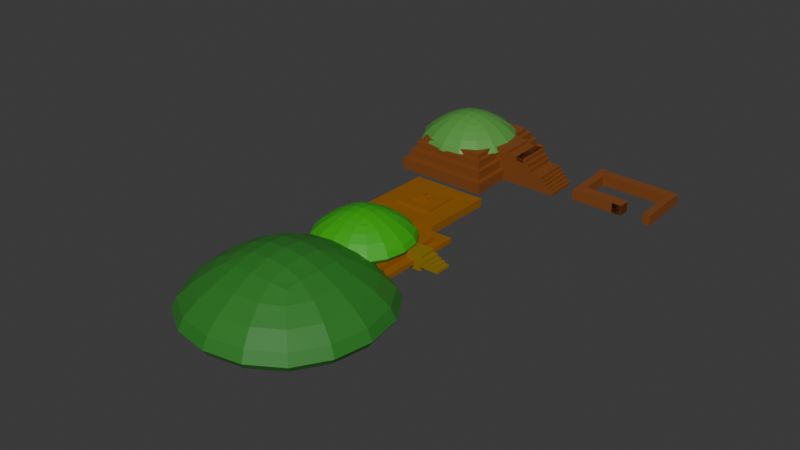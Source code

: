 # Source: ruina.blend  (saved by Blender 4.1.24; exported with 4.5.12 LTS)
import bpy
from mathutils import Matrix  # noqa: F401  (used for matrix-valued properties, if any)

bpy.ops.wm.read_factory_settings(use_empty=True)
scene = bpy.context.scene
scene.name = 'Scene'

# ---- collections
col_collection = bpy.data.collections.new('Collection'); scene.collection.children.link(col_collection)

# ---- materials (node trees are filled in below, after node groups)
mat_monta_ita = bpy.data.materials.new('montañita')
mat_monta_ita.use_transparent_shadow = False
mat_3 = bpy.data.materials.new('3')
mat_3.use_transparent_shadow = False
mat_1 = bpy.data.materials.new('1')
mat_1.use_transparent_shadow = False
mat_2 = bpy.data.materials.new('2')
mat_2.use_transparent_shadow = False
mat_4 = bpy.data.materials.new('4')
mat_4.use_transparent_shadow = False
mat_material = bpy.data.materials.new('Material')
mat_material.use_transparent_shadow = False

# ---- material node trees
mat_monta_ita.use_nodes = True; mat_monta_ita.node_tree.nodes.clear()
_N = mat_monta_ita.node_tree.nodes; _L = mat_monta_ita.node_tree.links
n0 = _N.new('ShaderNodeBsdfPrincipled'); n0.name = 'BSDF Principista'; n0.location = (10, 300)
n0.inputs[0].default_value = (0.09367, 0.3212, 0.055, 1.0)
n1 = _N.new('ShaderNodeOutputMaterial'); n1.name = 'Material'; n1.location = (300, 300)
_L.new(n0.outputs[0], n1.inputs[0])
n1.is_active_output = True
mat_3.use_nodes = True; mat_3.node_tree.nodes.clear()
_N = mat_3.node_tree.nodes; _L = mat_3.node_tree.links
n0 = _N.new('ShaderNodeBsdfPrincipled'); n0.name = 'BSDF Principista'; n0.location = (10, 300)
n0.inputs[0].default_value = (0.0377, 0.3994, 0.01017, 1.0)
n1 = _N.new('ShaderNodeOutputMaterial'); n1.name = 'Material'; n1.location = (300, 300)
_L.new(n0.outputs[0], n1.inputs[0])
n1.is_active_output = True
mat_1.use_nodes = True; mat_1.node_tree.nodes.clear()
_N = mat_1.node_tree.nodes; _L = mat_1.node_tree.links
n0 = _N.new('ShaderNodeBsdfPrincipled'); n0.name = 'BSDF Principista'; n0.location = (10, 300)
n0.inputs[0].default_value = (0.2193, 0.0663, 0.01252, 1.0)
n1 = _N.new('ShaderNodeOutputMaterial'); n1.name = 'Material'; n1.location = (300, 300)
_L.new(n0.outputs[0], n1.inputs[0])
n1.is_active_output = True
mat_2.use_nodes = True; mat_2.node_tree.nodes.clear()
_N = mat_2.node_tree.nodes; _L = mat_2.node_tree.links
n0 = _N.new('ShaderNodeBsdfPrincipled'); n0.name = 'BSDF Principista'; n0.location = (10, 300)
n0.inputs[0].default_value = (0.308, 0.1132, 0.004516, 1.0)
n1 = _N.new('ShaderNodeOutputMaterial'); n1.name = 'Material'; n1.location = (300, 300)
_L.new(n0.outputs[0], n1.inputs[0])
n1.is_active_output = True
mat_4.use_nodes = True; mat_4.node_tree.nodes.clear()
_N = mat_4.node_tree.nodes; _L = mat_4.node_tree.links
n0 = _N.new('ShaderNodeBsdfPrincipled'); n0.name = 'BSDF Principista'; n0.location = (10, 300)
n0.inputs[0].default_value = (0.02842, 0.2037, 0.02343, 1.0)
n1 = _N.new('ShaderNodeOutputMaterial'); n1.name = 'Material'; n1.location = (300, 300)
_L.new(n0.outputs[0], n1.inputs[0])
n1.is_active_output = True
mat_material.use_nodes = True; mat_material.node_tree.nodes.clear()
_N = mat_material.node_tree.nodes; _L = mat_material.node_tree.links
n0 = _N.new('ShaderNodeBsdfPrincipled'); n0.name = 'BSDF Principista'; n0.location = (10, 300)
n0.inputs[0].default_value = (0.2645, 0.1744, 0.005241, 1.0)
n1 = _N.new('ShaderNodeOutputMaterial'); n1.name = 'Material'; n1.location = (300, 300)
_L.new(n0.outputs[0], n1.inputs[0])
n1.is_active_output = True

# ---- world
world_world = bpy.data.worlds.new('World'); scene.world = world_world
world_world.use_nodes = True; world_world.node_tree.nodes.clear()
_N = world_world.node_tree.nodes; _L = world_world.node_tree.links
n0 = _N.new('ShaderNodeOutputWorld'); n0.name = 'World Output'; n0.location = (300, 300)
n1 = _N.new('ShaderNodeBackground'); n1.name = 'Background'; n1.location = (10, 300)
n1.inputs[0].default_value = (0.05088, 0.05088, 0.05088, 1.0)
_L.new(n1.outputs[0], n0.inputs[0])
n0.is_active_output = True
world_world.color = (0.05088, 0.05088, 0.05088)
world_world.use_sun_shadow = False
world_world.sun_shadow_jitter_overblur = 0.0

# ---- meshes
me_cubo = bpy.data.meshes.new('Cubo')
me_cubo.from_pydata([(-0.6875, -0.6875, -1.0), (-1.0, -1.0, 1.0), (-0.6875, 0.6875, -1.0), (-1.0, 1.0, 1.0), (0.6875, -0.6875, -1.0), (1.0, -1.0, 1.0), (0.6875, 0.6875, -1.0), (1.0, 1.0, 1.0), (-1.0, -1.0, -1.0), (-1.0, 1.0, -1.0), (1.0, 1.0, -1.0), (1.0, -1.0, -1.0), (-3.854, -3.854, -1.0), (-3.854, 3.854, -1.0), (3.854, 3.854, -1.0), (3.854, -3.854, -1.0)], [], [(12, 1, 3, 13), (13, 3, 7, 14), (14, 7, 5, 15), (15, 5, 1, 12), (2, 6, 4, 0), (7, 3, 1, 5), (4, 11, 8, 0), (6, 10, 11, 4), (2, 9, 10, 6), (0, 8, 9, 2), (11, 15, 12, 8), (10, 14, 15, 11), (9, 13, 14, 10), (8, 12, 13, 9)])
_uv = me_cubo.uv_layers.new(name='MapaUV')
_uv.uv.foreach_set('vector', [0.375, 0.0, 0.625, 0.0, 0.625, 0.25, 0.375, 0.25, 0.375, 0.25, 0.625, 0.25, 0.625, 0.5, 0.375, 0.5, 0.375, 0.5, 0.625, 0.5, 0.625, 0.75, 0.375, 0.75, 0.375, 0.75, 0.625, 0.75, 0.625, 1.0, 0.375, 1.0, 0.125, 0.5, 0.375, 0.5, 0.375, 0.75, 0.125, 0.75, 0.625, 0.5, 0.875, 0.5, 0.875, 0.75, 0.625, 0.75, 0.375, 0.75, 0.375, 0.75, 0.375, 1.0, 0.375, 1.0, 0.375, 0.5, 0.375, 0.5, 0.375, 0.75, 0.375, 0.75, 0.375, 0.25, 0.375, 0.25, 0.375, 0.5, 0.375, 0.5, 0.375, 0.0, 0.375, 0.0, 0.375, 0.25, 0.375, 0.25, 0.375, 0.75, 0.375, 0.75, 0.375, 1.0, 0.375, 1.0, 0.375, 0.5, 0.375, 0.5, 0.375, 0.75, 0.375, 0.75, 0.375, 0.25, 0.375, 0.25, 0.375, 0.5, 0.375, 0.5, 0.375, 0.0, 0.375, 0.0, 0.375, 0.25, 0.375, 0.25])
me_cubo.materials.append(mat_monta_ita)
me_cubo.update()
me_cubo_001 = bpy.data.meshes.new('Cubo.001')
me_cubo_001.from_pydata([(-1.0, -1.0, -1.0), (-1.0, -1.0, 1.0), (-1.0, 1.0, -1.0), (-1.0, 1.0, 1.0), (1.0, -1.0, -1.0), (1.0, -1.0, 1.0), (1.0, 1.0, -1.0), (1.0, 1.0, 1.0), (-1.0, -1.0, -1.0), (-1.0, 1.0, -1.0), (1.0, 1.0, -1.0), (1.0, -1.0, -1.0), (-3.854, -3.854, -1.0), (-3.854, 3.854, -1.0), (3.854, 3.854, -1.0), (3.854, -3.854, -1.0)], [], [(12, 1, 3, 13), (13, 3, 7, 14), (14, 7, 5, 15), (15, 5, 1, 12), (2, 6, 4, 0), (7, 3, 1, 5), (4, 11, 8, 0), (6, 10, 11, 4), (2, 9, 10, 6), (0, 8, 9, 2), (11, 15, 12, 8), (10, 14, 15, 11), (9, 13, 14, 10), (8, 12, 13, 9)])
_uv = me_cubo_001.uv_layers.new(name='MapaUV')
_uv.uv.foreach_set('vector', [0.375, 0.0, 0.625, 0.0, 0.625, 0.25, 0.375, 0.25, 0.375, 0.25, 0.625, 0.25, 0.625, 0.5, 0.375, 0.5, 0.375, 0.5, 0.625, 0.5, 0.625, 0.75, 0.375, 0.75, 0.375, 0.75, 0.625, 0.75, 0.625, 1.0, 0.375, 1.0, 0.125, 0.5, 0.375, 0.5, 0.375, 0.75, 0.125, 0.75, 0.625, 0.5, 0.875, 0.5, 0.875, 0.75, 0.625, 0.75, 0.375, 0.75, 0.375, 0.75, 0.375, 1.0, 0.375, 1.0, 0.375, 0.5, 0.375, 0.5, 0.375, 0.75, 0.375, 0.75, 0.375, 0.25, 0.375, 0.25, 0.375, 0.5, 0.375, 0.5, 0.375, 0.0, 0.375, 0.0, 0.375, 0.25, 0.375, 0.25, 0.375, 0.75, 0.375, 0.75, 0.375, 1.0, 0.375, 1.0, 0.375, 0.5, 0.375, 0.5, 0.375, 0.75, 0.375, 0.75, 0.375, 0.25, 0.375, 0.25, 0.375, 0.5, 0.375, 0.5, 0.375, 0.0, 0.375, 0.0, 0.375, 0.25, 0.375, 0.25])
me_cubo_001.materials.append(mat_3)
me_cubo_001.update()
me_plano_001 = bpy.data.meshes.new('Plano.001')
me_plano_001.from_pydata([(-2.419, -1.718, -0.2407), (0.9869, -1.718, -0.2407), (-2.419, 1.689, -0.2407), (0.9869, 1.689, -0.2407), (-2.24, 1.51, 0.1491), (-2.24, -1.539, 0.1491), (0.8079, -1.539, 0.1491), (0.8079, 1.51, 0.1491), (-2.419, 1.689, 0.1491), (-2.419, -1.718, 0.1491), (0.9869, -1.718, 0.1491), (0.9869, 1.689, 0.1491), (-2.085, 1.354, 0.4538), (-2.085, -1.383, 0.4538), (0.6521, -1.383, 0.4538), (0.6521, 1.354, 0.4538), (-2.24, 1.51, 0.4538), (-2.24, -1.539, 0.4538), (0.8079, -1.539, 0.4538), (0.8079, 1.51, 0.4538), (-1.945, 1.215, 0.718), (-1.945, -1.244, 0.718), (0.5128, -1.244, 0.718), (0.5128, 1.215, 0.718), (-2.085, 1.354, 0.718), (-2.085, -1.383, 0.718), (0.6521, -1.383, 0.718), (0.6521, 1.354, 0.718), (-2.085, 1.354, 0.718), (-2.085, -1.383, 0.718), (0.6521, -1.383, 0.718), (0.6521, 1.354, 0.718), (-1.945, 1.215, 0.875), (-1.945, -1.244, 0.875), (0.5128, -1.244, 0.875), (0.5128, 1.215, 0.875), (0.1473, -0.47, -0.2341), (0.1473, -0.47, 0.7656), (0.1473, 0.5297, -0.2341), (0.1473, 0.5297, 0.7656), (1.147, -0.47, -0.2341), (1.147, -0.47, 0.7656), (1.147, 0.5297, -0.2341), (1.147, 0.5297, 0.7656), (0.1473, -0.47, 0.8777), (0.1473, 0.5297, 0.8777), (1.147, 0.5297, 0.8777), (1.147, -0.47, 0.8777), (0.1473, -0.47, 0.8761), (0.1473, 0.5297, 0.8761), (1.147, 0.5297, 0.8761), (1.147, -0.47, 0.8761), (1.78, 0.5297, 0.7656), (1.78, 0.5297, -0.2341), (1.78, -0.47, -0.2341), (1.78, -0.47, 0.7656), (0.1473, -0.47, 0.6185), (0.1473, 0.5297, 0.6185), (1.147, 0.5297, 0.6185), (1.147, -0.47, 0.6185), (1.78, 0.5297, 0.6185), (1.78, -0.47, 0.6185), (0.1505, -0.4739, 0.6185), (0.1505, 0.5258, 0.6185), (1.15, 0.5258, 0.6185), (1.15, -0.4739, 0.6185), (1.783, 0.5258, 0.6185), (1.783, -0.4739, 0.6185), (1.485, 0.5297, 0.7656), (1.485, -0.47, 0.7656), (1.485, 0.5297, 0.6185), (1.485, -0.47, 0.6185), (1.792, 0.5297, 0.7656), (1.792, -0.47, 0.7656), (1.792, 0.5297, 0.6185), (1.792, -0.47, 0.6185), (0.1473, 0.5297, 0.4732), (1.147, 0.5297, 0.4732), (1.147, -0.47, 0.4732), (1.78, 0.5297, 0.4732), (1.78, -0.47, 0.4732), (0.1473, -0.47, 0.4732), (0.1324, 0.5493, 0.4779), (1.132, 0.5493, 0.4779), (1.132, -0.4504, 0.4779), (1.765, 0.5493, 0.4779), (1.765, -0.4504, 0.4779), (0.1324, -0.4504, 0.4779), (0.1473, 0.5297, 0.3245), (1.147, 0.5297, 0.3245), (1.147, -0.47, 0.3245), (1.78, 0.5297, 0.3245), (1.78, -0.47, 0.3245), (0.1473, -0.47, 0.3245), (0.1473, 0.5297, 0.2102), (1.147, 0.5297, 0.2102), (1.147, -0.47, 0.2102), (1.78, 0.5297, 0.2102), (1.78, -0.47, 0.2102), (0.1473, -0.47, 0.2102), (1.87, 0.5297, 0.7656), (1.87, -0.47, 0.7656), (1.87, 0.5297, 0.6185), (1.87, -0.47, 0.6185), (2.0, 0.5297, 0.6185), (2.0, -0.47, 0.6185), (2.0, 0.5297, 0.4732), (2.0, -0.47, 0.4732), (2.098, 0.5297, 0.4732), (2.098, -0.47, 0.4732), (2.098, 0.5297, 0.3245), (2.098, -0.47, 0.3245), (2.447, 0.5297, 0.3245), (2.447, -0.47, 0.3245), (2.447, 0.5297, 0.2102), (2.447, -0.47, 0.2102), (0.1473, 0.5297, 0.1229), (1.147, 0.5297, 0.1229), (1.147, -0.47, 0.1229), (1.78, 0.5297, 0.1229), (1.78, -0.47, 0.1229), (0.1473, -0.47, 0.1229), (0.1473, 0.5297, 0.02368), (1.147, 0.5297, 0.02368), (1.147, -0.47, 0.02368), (1.78, 0.5297, 0.02368), (1.78, -0.47, 0.02368), (0.1473, -0.47, 0.02368), (0.1473, 0.5297, -0.06486), (1.147, 0.5297, -0.06486), (1.147, -0.47, -0.06486), (1.78, 0.5297, -0.06486), (1.78, -0.47, -0.06486), (0.1473, -0.47, -0.06486), (0.1473, 0.5297, -0.1378), (1.147, 0.5297, -0.1378), (1.147, -0.47, -0.1378), (1.78, 0.5297, -0.1378), (1.78, -0.47, -0.1378), (0.1473, -0.47, -0.1378), (2.654, 0.5297, 0.2102), (2.654, -0.47, 0.2102), (2.654, 0.5297, 0.1229), (2.654, -0.47, 0.1229), (2.748, 0.5297, 0.1229), (2.748, -0.47, 0.1229), (2.748, 0.5297, 0.02368), (2.748, -0.47, 0.02368), (2.847, 0.5297, 0.02368), (2.847, -0.47, 0.02368), (2.847, 0.5297, -0.06486), (2.847, -0.47, -0.06486), (2.942, 0.5297, -0.06486), (2.942, -0.47, -0.06486), (2.942, 0.5297, -0.1378), (2.942, -0.47, -0.1378), (3.043, 0.5297, -0.1378), (3.043, 0.5297, -0.2341), (3.043, -0.47, -0.2341), (3.043, -0.47, -0.1378), (2.565, 0.5297, 0.3245), (2.565, -0.47, 0.3245), (2.565, 0.5297, 0.2102), (2.565, -0.47, 0.2102), (5.15, -0.1008, -0.3491), (5.15, -0.1008, 0.007059), (5.15, 0.2554, -0.3491), (5.15, 0.2554, 0.007059), (5.506, -0.1008, -0.3491), (5.506, -0.1008, 0.007059), (5.506, 0.2554, -0.3491), (5.506, 0.2554, 0.007059), (5.15, 0.2554, -0.3491), (5.15, -0.1008, -0.3491), (5.15, -0.1008, 0.007058), (5.15, 0.2554, 0.007058), (5.506, 0.2554, -0.3491), (5.506, 0.2554, 0.007058), (5.506, -0.1008, -0.3491), (5.506, -0.1008, 0.007058), (3.876, 0.2554, -0.3491), (3.876, -0.1008, -0.3491), (3.876, -0.1008, 0.007058), (3.876, 0.2554, 0.007058), (3.582, 0.2554, -0.3491), (3.582, -0.1008, -0.3491), (3.582, -0.1008, 0.007058), (3.582, 0.2554, 0.007058), (3.876, 1.241, 0.007058), (3.876, 1.241, -0.3491), (3.582, 1.241, 0.007058), (3.582, 1.241, -0.3491), (3.876, 1.533, 0.007058), (3.876, 1.533, -0.3491), (3.582, 1.533, 0.007058), (3.582, 1.533, -0.3491), (6.336, 1.241, 0.007058), (6.336, 1.241, -0.3491), (6.336, 1.533, 0.007058), (6.336, 1.533, -0.3491), (6.597, 1.241, 0.007058), (6.597, 1.241, -0.3491), (6.597, 1.533, 0.007058), (6.597, 1.533, -0.3491), (6.336, -0.1238, 0.007058), (6.336, -0.1238, -0.3491), (6.597, -0.1238, 0.007058), (6.597, -0.1238, -0.3491), (3.876, 1.533, 0.03842), (3.876, 1.241, 0.03842), (6.336, 1.533, 0.03842), (6.336, 1.241, 0.03842), (6.336, 1.533, 0.01581), (6.336, 1.241, 0.01581), (6.597, 1.533, 0.01581), (6.597, 1.241, 0.01581), (6.597, 1.241, 0.02502), (6.336, 1.241, 0.02502), (6.597, -0.1238, 0.02502), (6.336, -0.1238, 0.02502), (5.15, -0.1008, 0.01758), (5.15, 0.2554, 0.01758), (5.506, 0.2554, 0.01758), (5.506, -0.1008, 0.01758), (5.15, -0.1008, 0.01758), (5.15, 0.2554, 0.01758), (5.506, 0.2554, 0.01758), (5.506, -0.1008, 0.01758), (5.15, -0.1008, 0.007464), (5.15, 0.2554, 0.007464), (3.876, -0.1008, 0.007464), (3.876, 0.2554, 0.007464), (3.876, -0.1008, 0.008891), (3.876, 0.2554, 0.008891), (3.582, -0.1008, 0.008891), (3.582, 0.2554, 0.008891), (3.582, 0.2554, 0.01892), (3.876, 0.2554, 0.01892), (3.582, 1.241, 0.01892), (3.876, 1.241, 0.01892), (3.582, 1.241, 0.06233), (3.876, 1.241, 0.06233), (3.582, 1.533, 0.06233), (3.876, 1.533, 0.06233), (5.15, -0.1008, 0.02911), (5.15, 0.2554, 0.02911), (3.876, -0.1008, 0.02911), (3.876, 0.2554, 0.02911)], [], [(0, 2, 3, 1), (5, 6, 18, 17), (3, 2, 8, 11), (0, 1, 10, 9), (1, 3, 11, 10), (2, 0, 9, 8), (5, 4, 8, 9), (6, 5, 9, 10), (7, 6, 10, 11), (4, 7, 11, 8), (13, 14, 26, 25), (6, 7, 19, 18), (4, 5, 17, 16), (7, 4, 16, 19), (13, 12, 16, 17), (14, 13, 17, 18), (15, 14, 18, 19), (12, 15, 19, 16), (22, 23, 35, 34), (14, 15, 27, 26), (12, 13, 25, 24), (15, 12, 24, 27), (29, 28, 24, 25), (30, 29, 25, 26), (31, 30, 26, 27), (28, 31, 27, 24), (21, 20, 28, 29), (22, 21, 29, 30), (23, 22, 30, 31), (20, 23, 31, 28), (33, 34, 35, 32), (20, 21, 33, 32), (23, 20, 32, 35), (21, 22, 34, 33), (56, 37, 39, 57), (57, 39, 43, 58), (43, 41, 55, 52), (59, 41, 37, 56), (38, 42, 40, 36), (43, 39, 45, 46), (47, 46, 50, 51), (41, 43, 46, 47), (39, 37, 44, 45), (37, 41, 47, 44), (50, 49, 48, 51), (45, 44, 48, 49), (44, 47, 51, 48), (46, 45, 49, 50), (52, 55, 69, 68), (58, 43, 52, 60), (136, 40, 54, 138), (40, 42, 53, 54), (41, 59, 61, 55), (77, 58, 60, 79), (61, 80, 107, 105), (78, 59, 56, 81), (76, 57, 58, 77), (81, 56, 57, 76), (57, 56, 62, 63), (56, 59, 65, 62), (60, 58, 64, 66), (58, 57, 63, 64), (61, 60, 66, 67), (61, 59, 65, 67), (71, 70, 74, 75), (55, 61, 71, 69), (61, 60, 70, 71), (75, 74, 102, 103), (70, 68, 72, 74), (69, 71, 75, 73), (68, 69, 73, 72), (93, 81, 76, 88), (88, 76, 77, 89), (90, 78, 81, 93), (80, 92, 111, 109), (89, 77, 79, 91), (59, 78, 80, 61), (80, 78, 84, 86), (80, 79, 85, 86), (77, 76, 82, 83), (79, 77, 83, 85), (81, 78, 84, 87), (76, 81, 87, 82), (95, 89, 91, 97), (97, 91, 112, 114), (96, 90, 93, 99), (94, 88, 89, 95), (99, 93, 88, 94), (78, 90, 92, 80), (121, 99, 94, 116), (116, 94, 95, 117), (118, 96, 99, 121), (98, 120, 143, 141), (117, 95, 97, 119), (90, 96, 98, 92), (102, 100, 101, 103), (74, 72, 100, 102), (73, 75, 103, 101), (72, 73, 101, 100), (106, 104, 105, 107), (80, 79, 106, 107), (79, 60, 104, 106), (60, 61, 105, 104), (110, 108, 109, 111), (79, 80, 109, 108), (92, 91, 110, 111), (91, 79, 108, 110), (115, 114, 162, 163), (91, 92, 113, 112), (92, 98, 115, 113), (98, 97, 114, 115), (123, 117, 119, 125), (126, 125, 146, 147), (124, 118, 121, 127), (122, 116, 117, 123), (127, 121, 116, 122), (96, 118, 120, 98), (133, 127, 122, 128), (128, 122, 123, 129), (130, 124, 127, 133), (125, 126, 149, 148), (129, 123, 125, 131), (118, 124, 126, 120), (135, 129, 131, 137), (137, 131, 152, 154), (136, 130, 133, 139), (134, 128, 129, 135), (139, 133, 128, 134), (124, 130, 132, 126), (36, 139, 134, 38), (38, 134, 135, 42), (40, 136, 139, 36), (53, 137, 156, 157), (42, 135, 137, 53), (130, 136, 138, 132), (142, 140, 141, 143), (97, 98, 141, 140), (120, 119, 142, 143), (119, 97, 140, 142), (146, 144, 145, 147), (125, 119, 144, 146), (119, 120, 145, 144), (120, 126, 147, 145), (150, 148, 149, 151), (126, 132, 151, 149), (132, 131, 150, 151), (131, 125, 148, 150), (154, 152, 153, 155), (131, 132, 153, 152), (132, 138, 155, 153), (138, 137, 154, 155), (157, 156, 159, 158), (138, 54, 158, 159), (54, 53, 157, 158), (137, 138, 159, 156), (162, 160, 161, 163), (114, 112, 160, 162), (113, 115, 163, 161), (112, 113, 161, 160), (164, 166, 167, 165), (166, 170, 171, 167), (170, 168, 169, 171), (168, 164, 165, 169), (166, 164, 168, 170), (171, 169, 165, 167), (175, 172, 180, 183), (172, 175, 177, 176), (176, 177, 179, 178), (178, 179, 174, 173), (172, 176, 178, 173), (179, 177, 222, 223), (180, 181, 185, 184), (173, 174, 182, 181), (175, 183, 231, 229), (172, 173, 181, 180), (185, 186, 187, 184), (184, 187, 190, 191), (181, 182, 186, 185), (183, 187, 235, 233), (189, 191, 195, 193), (183, 180, 189, 188), (190, 187, 236, 238), (180, 184, 191, 189), (192, 193, 195, 194), (189, 193, 199, 197), (194, 190, 240, 242), (191, 190, 194, 195), (199, 198, 202, 203), (188, 189, 197, 196), (188, 196, 211, 209), (193, 192, 198, 199), (200, 201, 203, 202), (197, 199, 203, 201), (201, 200, 206, 207), (202, 198, 212, 214), (204, 205, 207, 206), (204, 206, 218, 219), (196, 197, 205, 204), (197, 201, 207, 205), (208, 209, 211, 210), (192, 188, 209, 208), (198, 192, 208, 210), (196, 198, 210, 211), (212, 213, 215, 214), (196, 200, 215, 213), (200, 202, 214, 215), (198, 196, 213, 212), (216, 217, 219, 218), (200, 196, 217, 216), (196, 204, 219, 217), (206, 200, 216, 218), (223, 222, 226, 227), (175, 174, 220, 221), (174, 179, 223, 220), (177, 175, 221, 222), (226, 225, 224, 227), (221, 220, 224, 225), (220, 223, 227, 224), (222, 221, 225, 226), (230, 228, 244, 246), (174, 175, 229, 228), (182, 174, 228, 230), (183, 182, 230, 231), (232, 233, 235, 234), (187, 186, 234, 235), (186, 182, 232, 234), (182, 183, 233, 232), (236, 237, 239, 238), (187, 183, 237, 236), (183, 188, 239, 237), (188, 190, 238, 239), (240, 241, 243, 242), (192, 194, 242, 243), (190, 188, 241, 240), (188, 192, 243, 241), (244, 245, 247, 246), (231, 230, 246, 247), (229, 231, 247, 245), (228, 229, 245, 244)])
_uv = me_plano_001.uv_layers.new(name='MapaUV')
_uv.uv.foreach_set('vector', [0.0, 0.0, 0.0, 1.0, 1.0, 1.0, 1.0, 0.0, 0.05255, 0.05255, 0.9475, 0.05255, 0.9475, 0.05255, 0.05255, 0.05255, 1.0, 1.0, 0.0, 1.0, 0.0, 1.0, 1.0, 1.0, 0.0, 0.0, 1.0, 0.0, 1.0, 0.0, 0.0, 0.0, 1.0, 0.0, 1.0, 1.0, 1.0, 1.0, 1.0, 0.0, 0.0, 1.0, 0.0, 0.0, 0.0, 0.0, 0.0, 1.0, 0.05255, 0.05255, 0.05255, 0.9475, 0.0, 1.0, 0.0, 0.0, 0.9475, 0.05255, 0.05255, 0.05255, 0.0, 0.0, 1.0, 0.0, 0.9475, 0.9475, 0.9475, 0.05255, 1.0, 0.0, 1.0, 1.0, 0.05255, 0.9475, 0.9475, 0.9475, 1.0, 1.0, 0.0, 1.0, 0.09826, 0.09826, 0.9017, 0.09826, 0.9017, 0.09826, 0.09826, 0.09826, 0.9475, 0.05255, 0.9475, 0.9475, 0.9475, 0.9475, 0.9475, 0.05255, 0.05255, 0.9475, 0.05255, 0.05255, 0.05255, 0.05255, 0.05255, 0.9475, 0.9475, 0.9475, 0.05255, 0.9475, 0.05255, 0.9475, 0.9475, 0.9475, 0.09826, 0.09826, 0.09826, 0.9017, 0.05255, 0.9475, 0.05255, 0.05255, 0.9017, 0.09826, 0.09826, 0.09826, 0.05255, 0.05255, 0.9475, 0.05255, 0.9017, 0.9017, 0.9017, 0.09826, 0.9475, 0.05255, 0.9475, 0.9475, 0.09826, 0.9017, 0.9017, 0.9017, 0.9475, 0.9475, 0.05255, 0.9475, 0.8608, 0.1392, 0.8608, 0.8608, 0.8608, 0.8608, 0.8608, 0.1392, 0.9017, 0.09826, 0.9017, 0.9017, 0.9017, 0.9017, 0.9017, 0.09826, 0.09826, 0.9017, 0.09826, 0.09826, 0.09826, 0.09826, 0.09826, 0.9017, 0.9017, 0.9017, 0.09826, 0.9017, 0.09826, 0.9017, 0.9017, 0.9017, 0.09826, 0.09826, 0.09826, 0.9017, 0.09826, 0.9017, 0.09826, 0.09826, 0.9017, 0.09826, 0.09826, 0.09826, 0.09826, 0.09826, 0.9017, 0.09826, 0.9017, 0.9017, 0.9017, 0.09826, 0.9017, 0.09826, 0.9017, 0.9017, 0.09826, 0.9017, 0.9017, 0.9017, 0.9017, 0.9017, 0.09826, 0.9017, 0.1392, 0.1392, 0.1392, 0.8608, 0.09826, 0.9017, 0.09826, 0.09826, 0.8608, 0.1392, 0.1392, 0.1392, 0.09826, 0.09826, 0.9017, 0.09826, 0.8608, 0.8608, 0.8608, 0.1392, 0.9017, 0.09826, 0.9017, 0.9017, 0.1392, 0.8608, 0.8608, 0.8608, 0.9017, 0.9017, 0.09826, 0.9017, 0.1392, 0.1392, 0.8608, 0.1392, 0.8608, 0.8608, 0.1392, 0.8608, 0.1392, 0.8608, 0.1392, 0.1392, 0.1392, 0.1392, 0.1392, 0.8608, 0.8608, 0.8608, 0.1392, 0.8608, 0.1392, 0.8608, 0.8608, 0.8608, 0.1392, 0.1392, 0.8608, 0.1392, 0.8608, 0.1392, 0.1392, 0.1392, 0.5882, 0.0, 0.625, 0.0, 0.625, 0.25, 0.5882, 0.25, 0.5882, 0.25, 0.625, 0.25, 0.625, 0.5, 0.5882, 0.5, 0.625, 0.5, 0.625, 0.75, 0.625, 0.75, 0.625, 0.5, 0.5882, 0.75, 0.625, 0.75, 0.625, 1.0, 0.5882, 1.0, 0.125, 0.5, 0.375, 0.5, 0.375, 0.75, 0.125, 0.75, 0.625, 0.5, 0.625, 0.25, 0.625, 0.25, 0.625, 0.5, 0.625, 0.75, 0.625, 0.5, 0.625, 0.5, 0.625, 0.75, 0.625, 0.75, 0.625, 0.5, 0.625, 0.5, 0.625, 0.75, 0.625, 0.25, 0.625, 0.0, 0.625, 0.0, 0.625, 0.25, 0.625, 1.0, 0.625, 0.75, 0.625, 0.75, 0.625, 1.0, 0.625, 0.5, 0.875, 0.5, 0.875, 0.75, 0.625, 0.75, 0.625, 0.25, 0.625, 0.0, 0.625, 0.0, 0.625, 0.25, 0.625, 1.0, 0.625, 0.75, 0.625, 0.75, 0.625, 1.0, 0.625, 0.5, 0.625, 0.25, 0.625, 0.25, 0.625, 0.5, 0.625, 0.5, 0.625, 0.75, 0.625, 0.75, 0.625, 0.5, 0.5882, 0.5, 0.625, 0.5, 0.625, 0.5, 0.5882, 0.5, 0.3991, 0.75, 0.375, 0.75, 0.375, 0.75, 0.3991, 0.75, 0.375, 0.75, 0.375, 0.5, 0.375, 0.5, 0.375, 0.75, 0.625, 0.75, 0.5882, 0.75, 0.5882, 0.75, 0.625, 0.75, 0.5519, 0.5, 0.5882, 0.5, 0.5882, 0.5, 0.5519, 0.5, 0.5882, 0.75, 0.5519, 0.75, 0.5519, 0.75, 0.5882, 0.75, 0.5519, 0.75, 0.5882, 0.75, 0.5882, 1.0, 0.5519, 1.0, 0.5519, 0.25, 0.5882, 0.25, 0.5882, 0.5, 0.5519, 0.5, 0.5519, 0.0, 0.5882, 0.0, 0.5882, 0.25, 0.5519, 0.25, 0.5882, 0.25, 0.5882, 0.0, 0.5882, 0.0, 0.5882, 0.25, 0.5882, 1.0, 0.5882, 0.75, 0.5882, 0.75, 0.5882, 1.0, 0.5882, 0.5, 0.5882, 0.5, 0.5882, 0.5, 0.5882, 0.5, 0.5882, 0.5, 0.5882, 0.25, 0.5882, 0.25, 0.5882, 0.5, 0.5882, 0.75, 0.5882, 0.5, 0.5882, 0.5, 0.5882, 0.75, 0.5882, 0.75, 0.5882, 0.75, 0.5882, 0.75, 0.5882, 0.75, 0.5882, 0.75, 0.5882, 0.5, 0.5882, 0.5, 0.5882, 0.75, 0.625, 0.75, 0.5882, 0.75, 0.5882, 0.75, 0.625, 0.75, 0.5882, 0.75, 0.5882, 0.5, 0.5882, 0.5, 0.5882, 0.75, 0.5882, 0.75, 0.5882, 0.5, 0.5882, 0.5, 0.5882, 0.75, 0.0, 0.0, 0.0, 0.0, 0.0, 0.0, 0.0, 0.0, 0.625, 0.75, 0.5882, 0.75, 0.5882, 0.75, 0.625, 0.75, 0.625, 0.5, 0.625, 0.75, 0.625, 0.75, 0.625, 0.5, 0.5147, 0.0, 0.5519, 0.0, 0.5519, 0.25, 0.5147, 0.25, 0.5147, 0.25, 0.5519, 0.25, 0.5519, 0.5, 0.5147, 0.5, 0.5147, 0.75, 0.5519, 0.75, 0.5519, 1.0, 0.5147, 1.0, 0.5519, 0.75, 0.5147, 0.75, 0.5147, 0.75, 0.5519, 0.75, 0.5147, 0.5, 0.5519, 0.5, 0.5519, 0.5, 0.5147, 0.5, 0.5882, 0.75, 0.5519, 0.75, 0.5519, 0.75, 0.5882, 0.75, 0.5519, 0.75, 0.5519, 0.75, 0.5519, 0.75, 0.5519, 0.75, 0.5519, 0.75, 0.5519, 0.5, 0.5519, 0.5, 0.5519, 0.75, 0.5519, 0.5, 0.5519, 0.25, 0.5519, 0.25, 0.5519, 0.5, 0.5519, 0.5, 0.5519, 0.5, 0.5519, 0.5, 0.5519, 0.5, 0.5519, 1.0, 0.5519, 0.75, 0.5519, 0.75, 0.5519, 1.0, 0.5519, 0.25, 0.5519, 0.0, 0.5519, 0.0, 0.5519, 0.25, 0.4861, 0.5, 0.5147, 0.5, 0.5147, 0.5, 0.4861, 0.5, 0.4861, 0.5, 0.5147, 0.5, 0.5147, 0.5, 0.4861, 0.5, 0.4861, 0.75, 0.5147, 0.75, 0.5147, 1.0, 0.4861, 1.0, 0.4861, 0.25, 0.5147, 0.25, 0.5147, 0.5, 0.4861, 0.5, 0.4861, 0.0, 0.5147, 0.0, 0.5147, 0.25, 0.4861, 0.25, 0.5519, 0.75, 0.5147, 0.75, 0.5147, 0.75, 0.5519, 0.75, 0.4643, 0.0, 0.4861, 0.0, 0.4861, 0.25, 0.4643, 0.25, 0.4643, 0.25, 0.4861, 0.25, 0.4861, 0.5, 0.4643, 0.5, 0.4643, 0.75, 0.4861, 0.75, 0.4861, 1.0, 0.4643, 1.0, 0.4861, 0.75, 0.4643, 0.75, 0.4643, 0.75, 0.4861, 0.75, 0.4643, 0.5, 0.4861, 0.5, 0.4861, 0.5, 0.4643, 0.5, 0.5147, 0.75, 0.4861, 0.75, 0.4861, 0.75, 0.5147, 0.75, 0.5882, 0.5, 0.625, 0.5, 0.625, 0.75, 0.5882, 0.75, 0.0, 0.0, 0.0, 0.0, 0.0, 0.0, 0.0, 0.0, 0.625, 0.75, 0.5882, 0.75, 0.5882, 0.75, 0.625, 0.75, 0.625, 0.5, 0.625, 0.75, 0.625, 0.75, 0.625, 0.5, 0.5519, 0.5, 0.5882, 0.5, 0.5882, 0.75, 0.5519, 0.75, 0.5519, 0.75, 0.5519, 0.5, 0.5519, 0.5, 0.5519, 0.75, 0.5519, 0.5, 0.5882, 0.5, 0.5882, 0.5, 0.5519, 0.5, 0.5882, 0.5, 0.5882, 0.75, 0.5882, 0.75, 0.5882, 0.5, 0.5147, 0.5, 0.5519, 0.5, 0.5519, 0.75, 0.5147, 0.75, 0.5519, 0.5, 0.5519, 0.75, 0.5519, 0.75, 0.5519, 0.5, 0.5147, 0.75, 0.5147, 0.5, 0.5147, 0.5, 0.5147, 0.75, 0.5147, 0.5, 0.5519, 0.5, 0.5519, 0.5, 0.5147, 0.5, 0.4861, 0.75, 0.4861, 0.5, 0.4861, 0.5, 0.4861, 0.75, 0.5147, 0.5, 0.5147, 0.75, 0.5147, 0.75, 0.5147, 0.5, 0.5147, 0.75, 0.4861, 0.75, 0.4861, 0.75, 0.5147, 0.75, 0.4861, 0.75, 0.4861, 0.5, 0.4861, 0.5, 0.4861, 0.75, 0.4395, 0.5, 0.4643, 0.5, 0.4643, 0.5, 0.4395, 0.5, 0.4395, 0.75, 0.4395, 0.5, 0.4395, 0.5, 0.4395, 0.75, 0.4395, 0.75, 0.4643, 0.75, 0.4643, 1.0, 0.4395, 1.0, 0.4395, 0.25, 0.4643, 0.25, 0.4643, 0.5, 0.4395, 0.5, 0.4395, 0.0, 0.4643, 0.0, 0.4643, 0.25, 0.4395, 0.25, 0.4861, 0.75, 0.4643, 0.75, 0.4643, 0.75, 0.4861, 0.75, 0.4173, 0.0, 0.4395, 0.0, 0.4395, 0.25, 0.4173, 0.25, 0.4173, 0.25, 0.4395, 0.25, 0.4395, 0.5, 0.4173, 0.5, 0.4173, 0.75, 0.4395, 0.75, 0.4395, 1.0, 0.4173, 1.0, 0.4395, 0.5, 0.4395, 0.75, 0.4395, 0.75, 0.4395, 0.5, 0.4173, 0.5, 0.4395, 0.5, 0.4395, 0.5, 0.4173, 0.5, 0.4643, 0.75, 0.4395, 0.75, 0.4395, 0.75, 0.4643, 0.75, 0.3991, 0.5, 0.4173, 0.5, 0.4173, 0.5, 0.3991, 0.5, 0.3991, 0.5, 0.4173, 0.5, 0.4173, 0.5, 0.3991, 0.5, 0.3991, 0.75, 0.4173, 0.75, 0.4173, 1.0, 0.3991, 1.0, 0.3991, 0.25, 0.4173, 0.25, 0.4173, 0.5, 0.3991, 0.5, 0.3991, 0.0, 0.4173, 0.0, 0.4173, 0.25, 0.3991, 0.25, 0.4395, 0.75, 0.4173, 0.75, 0.4173, 0.75, 0.4395, 0.75, 0.375, 0.0, 0.3991, 0.0, 0.3991, 0.25, 0.375, 0.25, 0.375, 0.25, 0.3991, 0.25, 0.3991, 0.5, 0.375, 0.5, 0.375, 0.75, 0.3991, 0.75, 0.3991, 1.0, 0.375, 1.0, 0.375, 0.5, 0.3991, 0.5, 0.3991, 0.5, 0.375, 0.5, 0.375, 0.5, 0.3991, 0.5, 0.3991, 0.5, 0.375, 0.5, 0.4173, 0.75, 0.3991, 0.75, 0.3991, 0.75, 0.4173, 0.75, 0.4643, 0.5, 0.4861, 0.5, 0.4861, 0.75, 0.4643, 0.75, 0.4861, 0.5, 0.4861, 0.75, 0.4861, 0.75, 0.4861, 0.5, 0.4643, 0.75, 0.4643, 0.5, 0.4643, 0.5, 0.4643, 0.75, 0.4643, 0.5, 0.4861, 0.5, 0.4861, 0.5, 0.4643, 0.5, 0.4395, 0.5, 0.4643, 0.5, 0.4643, 0.75, 0.4395, 0.75, 0.4395, 0.5, 0.4643, 0.5, 0.4643, 0.5, 0.4395, 0.5, 0.4643, 0.5, 0.4643, 0.75, 0.4643, 0.75, 0.4643, 0.5, 0.4643, 0.75, 0.4395, 0.75, 0.4395, 0.75, 0.4643, 0.75, 0.4173, 0.5, 0.4395, 0.5, 0.4395, 0.75, 0.4173, 0.75, 0.4395, 0.75, 0.4173, 0.75, 0.4173, 0.75, 0.4395, 0.75, 0.4173, 0.75, 0.4173, 0.5, 0.4173, 0.5, 0.4173, 0.75, 0.4173, 0.5, 0.4395, 0.5, 0.4395, 0.5, 0.4173, 0.5, 0.3991, 0.5, 0.4173, 0.5, 0.4173, 0.75, 0.3991, 0.75, 0.4173, 0.5, 0.4173, 0.75, 0.4173, 0.75, 0.4173, 0.5, 0.4173, 0.75, 0.3991, 0.75, 0.3991, 0.75, 0.4173, 0.75, 0.3991, 0.75, 0.3991, 0.5, 0.3991, 0.5, 0.3991, 0.75, 0.375, 0.5, 0.3991, 0.5, 0.3991, 0.75, 0.375, 0.75, 0.3991, 0.75, 0.375, 0.75, 0.375, 0.75, 0.3991, 0.75, 0.375, 0.75, 0.375, 0.5, 0.375, 0.5, 0.375, 0.75, 0.3991, 0.5, 0.3991, 0.75, 0.3991, 0.75, 0.3991, 0.5, 0.4861, 0.5, 0.5147, 0.5, 0.5147, 0.75, 0.4861, 0.75, 0.4861, 0.5, 0.5147, 0.5, 0.5147, 0.5, 0.4861, 0.5, 0.5147, 0.75, 0.4861, 0.75, 0.4861, 0.75, 0.5147, 0.75, 0.5147, 0.5, 0.5147, 0.75, 0.5147, 0.75, 0.5147, 0.5, 0.375, 0.0, 0.375, 0.25, 0.625, 0.25, 0.625, 0.0, 0.375, 0.25, 0.375, 0.5, 0.625, 0.5, 0.625, 0.25, 0.375, 0.5, 0.375, 0.75, 0.625, 0.75, 0.625, 0.5, 0.375, 0.75, 0.375, 1.0, 0.625, 1.0, 0.625, 0.75, 0.125, 0.5, 0.125, 0.75, 0.375, 0.75, 0.375, 0.5, 0.625, 0.5, 0.625, 0.75, 0.875, 0.75, 0.875, 0.5, 0.625, 0.25, 0.375, 0.25, 0.375, 0.25, 0.625, 0.25, 0.375, 0.25, 0.625, 0.25, 0.625, 0.5, 0.375, 0.5, 0.375, 0.5, 0.625, 0.5, 0.625, 0.75, 0.375, 0.75, 0.375, 0.75, 0.625, 0.75, 0.625, 1.0, 0.375, 1.0, 0.125, 0.5, 0.375, 0.5, 0.375, 0.75, 0.125, 0.75, 0.625, 0.75, 0.625, 0.5, 0.625, 0.5, 0.625, 0.75, 0.125, 0.5, 0.125, 0.75, 0.125, 0.75, 0.125, 0.5, 0.375, 1.0, 0.625, 1.0, 0.625, 1.0, 0.375, 1.0, 0.625, 0.25, 0.625, 0.25, 0.625, 0.25, 0.625, 0.25, 0.125, 0.5, 0.125, 0.75, 0.125, 0.75, 0.125, 0.5, 0.375, 0.0, 0.625, 0.0, 0.625, 0.25, 0.375, 0.25, 0.375, 0.25, 0.625, 0.25, 0.625, 0.25, 0.375, 0.25, 0.375, 1.0, 0.625, 1.0, 0.625, 1.0, 0.375, 1.0, 0.875, 0.5, 0.875, 0.5, 0.875, 0.5, 0.875, 0.5, 0.125, 0.5, 0.125, 0.5, 0.125, 0.5, 0.125, 0.5, 0.625, 0.25, 0.375, 0.25, 0.375, 0.25, 0.625, 0.25, 0.625, 0.25, 0.625, 0.25, 0.625, 0.25, 0.625, 0.25, 0.125, 0.5, 0.125, 0.5, 0.125, 0.5, 0.125, 0.5, 0.625, 0.25, 0.375, 0.25, 0.375, 0.25, 0.625, 0.25, 0.125, 0.5, 0.125, 0.5, 0.125, 0.5, 0.125, 0.5, 0.625, 0.25, 0.625, 0.25, 0.625, 0.25, 0.625, 0.25, 0.375, 0.25, 0.625, 0.25, 0.625, 0.25, 0.375, 0.25, 0.375, 0.25, 0.625, 0.25, 0.625, 0.25, 0.375, 0.25, 0.625, 0.25, 0.375, 0.25, 0.375, 0.25, 0.625, 0.25, 0.625, 0.25, 0.625, 0.25, 0.625, 0.25, 0.625, 0.25, 0.375, 0.25, 0.625, 0.25, 0.625, 0.25, 0.375, 0.25, 0.625, 0.25, 0.375, 0.25, 0.375, 0.25, 0.625, 0.25, 0.125, 0.5, 0.125, 0.5, 0.125, 0.5, 0.125, 0.5, 0.375, 0.25, 0.625, 0.25, 0.625, 0.25, 0.375, 0.25, 0.625, 0.25, 0.625, 0.25, 0.625, 0.25, 0.625, 0.25, 0.625, 0.25, 0.375, 0.25, 0.375, 0.25, 0.625, 0.25, 0.625, 0.25, 0.625, 0.25, 0.625, 0.25, 0.625, 0.25, 0.625, 0.25, 0.375, 0.25, 0.375, 0.25, 0.625, 0.25, 0.125, 0.5, 0.125, 0.5, 0.125, 0.5, 0.125, 0.5, 0.875, 0.5, 0.875, 0.5, 0.875, 0.5, 0.875, 0.5, 0.875, 0.5, 0.875, 0.5, 0.875, 0.5, 0.875, 0.5, 0.625, 0.25, 0.625, 0.25, 0.625, 0.25, 0.625, 0.25, 0.875, 0.5, 0.875, 0.5, 0.875, 0.5, 0.875, 0.5, 0.875, 0.5, 0.875, 0.5, 0.875, 0.5, 0.875, 0.5, 0.875, 0.5, 0.875, 0.5, 0.875, 0.5, 0.875, 0.5, 0.625, 0.25, 0.625, 0.25, 0.625, 0.25, 0.625, 0.25, 0.875, 0.5, 0.875, 0.5, 0.875, 0.5, 0.875, 0.5, 0.875, 0.5, 0.875, 0.5, 0.875, 0.5, 0.875, 0.5, 0.875, 0.5, 0.875, 0.5, 0.875, 0.5, 0.875, 0.5, 0.625, 0.25, 0.625, 0.25, 0.625, 0.25, 0.625, 0.25, 0.625, 0.25, 0.625, 0.25, 0.625, 0.25, 0.625, 0.25, 0.625, 0.75, 0.625, 0.5, 0.625, 0.5, 0.625, 0.75, 0.875, 0.5, 0.875, 0.75, 0.875, 0.75, 0.875, 0.5, 0.625, 1.0, 0.625, 0.75, 0.625, 0.75, 0.625, 1.0, 0.625, 0.5, 0.625, 0.25, 0.625, 0.25, 0.625, 0.5, 0.625, 0.5, 0.875, 0.5, 0.875, 0.75, 0.625, 0.75, 0.875, 0.5, 0.875, 0.75, 0.875, 0.75, 0.875, 0.5, 0.625, 1.0, 0.625, 0.75, 0.625, 0.75, 0.625, 1.0, 0.625, 0.5, 0.625, 0.25, 0.625, 0.25, 0.625, 0.5, 0.625, 1.0, 0.625, 1.0, 0.625, 1.0, 0.625, 1.0, 0.875, 0.75, 0.875, 0.5, 0.875, 0.5, 0.875, 0.75, 0.625, 1.0, 0.625, 1.0, 0.625, 1.0, 0.625, 1.0, 0.875, 0.5, 0.875, 0.75, 0.875, 0.75, 0.875, 0.5, 0.875, 0.75, 0.875, 0.5, 0.875, 0.5, 0.875, 0.75, 0.625, 0.25, 0.625, 0.0, 0.625, 0.0, 0.625, 0.25, 0.625, 1.0, 0.625, 1.0, 0.625, 1.0, 0.625, 1.0, 0.875, 0.75, 0.875, 0.5, 0.875, 0.5, 0.875, 0.75, 0.875, 0.5, 0.875, 0.5, 0.875, 0.5, 0.875, 0.5, 0.875, 0.5, 0.875, 0.5, 0.875, 0.5, 0.875, 0.5, 0.625, 0.25, 0.625, 0.25, 0.625, 0.25, 0.625, 0.25, 0.875, 0.5, 0.875, 0.5, 0.875, 0.5, 0.875, 0.5, 0.875, 0.5, 0.875, 0.5, 0.875, 0.5, 0.875, 0.5, 0.625, 0.25, 0.625, 0.25, 0.625, 0.25, 0.625, 0.25, 0.875, 0.5, 0.875, 0.5, 0.875, 0.5, 0.875, 0.5, 0.875, 0.5, 0.875, 0.5, 0.875, 0.5, 0.875, 0.5, 0.875, 0.75, 0.875, 0.5, 0.875, 0.5, 0.875, 0.75, 0.875, 0.5, 0.875, 0.75, 0.875, 0.75, 0.875, 0.5, 0.625, 0.25, 0.625, 0.25, 0.625, 0.25, 0.625, 0.25, 0.875, 0.75, 0.875, 0.5, 0.875, 0.5, 0.875, 0.75])
me_plano_001.materials.append(mat_1)
me_plano_001.update()
me_plano_002 = bpy.data.meshes.new('Plano.002')
me_plano_002.from_pydata([(-1.0, -1.0, 0.0), (1.0, -1.0, 0.0), (-1.0, 1.0, 0.0), (1.0, 1.0, 0.0), (-0.5021, 0.5021, 0.1726), (-0.5021, -0.5021, 0.1726), (0.5021, -0.5021, 0.151), (0.5021, 0.5021, 0.151), (-1.0, 1.0, 0.1726), (-1.0, -1.0, 0.1726), (1.0, -1.0, 0.151), (1.0, 1.0, 0.151), (-0.2196, 0.2196, 0.2317), (-0.2196, -0.2196, 0.2317), (0.2196, -0.2196, 0.2317), (0.2196, 0.2196, 0.2317), (-0.5021, 0.5021, 0.2317), (-0.5021, -0.5021, 0.2317), (0.5021, -0.5021, 0.2317), (0.5021, 0.5021, 0.2317), (-0.5021, 0.5021, 0.2317), (-0.5021, -0.5021, 0.2317), (0.5021, -0.5021, 0.2317), (0.5021, 0.5021, 0.2317), (-0.2196, 0.2196, 0.2583), (-0.2196, -0.2196, 0.2583), (0.2196, -0.2196, 0.2583), (0.2196, 0.2196, 0.2583), (-0.09043, -0.1262, 0.2633), (-0.09043, -0.1262, 0.3413), (-0.09043, -0.04818, 0.2633), (-0.09043, -0.04818, 0.3413), (-0.01242, -0.1262, 0.2633), (-0.01242, -0.1262, 0.3413), (-0.01242, -0.04818, 0.2633), (-0.01242, -0.04818, 0.3413), (-0.09043, 0.1273, 0.3413), (-0.09043, 0.1273, 0.2633), (-0.01242, 0.1273, 0.2633), (-0.01242, 0.1273, 0.3413), (0.1664, -0.04818, 0.3413), (0.1664, -0.04818, 0.2633), (0.1664, -0.1262, 0.2633), (0.1664, -0.1262, 0.3413), (-1.086, -3.877, -0.06941), (1.601, -3.877, -0.06941), (-1.086, -1.19, -0.06941), (1.601, -1.19, -0.06941), (-1.0, 1.0, -0.04237), (-1.0, -1.0, -0.04237), (1.0, -1.0, -0.04237), (1.0, 1.0, -0.04237), (-1.0, 0.9791, -0.05987), (-1.0, -1.021, -0.05987), (1.0, -1.021, -0.05987), (1.0, 0.9791, -0.05987), (-0.8777, -1.399, 0.05161), (-0.8777, -3.669, 0.05161), (1.392, -3.669, 0.05161), (1.392, -1.399, 0.05161), (1.601, -1.012, -0.06941), (-1.086, -1.012, -0.06941), (1.601, -1.012, 0.05161), (-1.086, -1.012, 0.05161), (-1.086, -1.19, 0.05161), (-1.086, -3.877, 0.05161), (1.601, -3.877, 0.05161), (1.601, -1.19, 0.05161), (-0.8777, -1.399, 0.1726), (-0.8777, -3.669, 0.1726), (1.392, -3.669, 0.1726), (1.392, -1.399, 0.1726)], [], [(2, 3, 51, 48), (6, 7, 19, 18), (1, 3, 11, 10), (2, 0, 9, 8), (3, 2, 8, 11), (0, 1, 10, 9), (5, 4, 8, 9), (6, 5, 9, 10), (7, 6, 10, 11), (4, 7, 11, 8), (15, 12, 24, 27), (4, 5, 17, 16), (7, 4, 16, 19), (5, 6, 18, 17), (21, 20, 16, 17), (22, 21, 17, 18), (23, 22, 18, 19), (20, 23, 19, 16), (13, 12, 20, 21), (14, 13, 21, 22), (15, 14, 22, 23), (12, 15, 23, 20), (25, 26, 27, 24), (13, 14, 26, 25), (14, 15, 27, 26), (12, 13, 25, 24), (28, 29, 31, 30), (34, 30, 37, 38), (33, 32, 42, 43), (32, 33, 29, 28), (30, 34, 32, 28), (35, 31, 29, 33), (37, 36, 39, 38), (31, 35, 39, 36), (30, 31, 36, 37), (35, 34, 38, 39), (41, 40, 43, 42), (32, 34, 41, 42), (35, 33, 43, 40), (34, 35, 40, 41), (44, 46, 47, 45), (51, 50, 54, 55), (1, 0, 49, 50), (3, 1, 50, 51), (0, 2, 48, 49), (53, 52, 55, 54), (49, 48, 52, 53), (48, 51, 55, 52), (50, 49, 53, 54), (58, 59, 71, 70), (46, 44, 65, 64), (47, 46, 61, 60), (44, 45, 66, 65), (45, 47, 67, 66), (60, 61, 63, 62), (46, 64, 63, 61), (64, 67, 62, 63), (67, 47, 60, 62), (57, 56, 64, 65), (58, 57, 65, 66), (59, 58, 66, 67), (56, 59, 67, 64), (69, 70, 71, 68), (56, 57, 69, 68), (59, 56, 68, 71), (57, 58, 70, 69)])
_uv = me_plano_002.uv_layers.new(name='MapaUV')
_uv.uv.foreach_set('vector', [0.0, 1.0, 1.0, 1.0, 1.0, 1.0, 0.0, 1.0, 0.751, 0.249, 0.751, 0.751, 0.751, 0.751, 0.751, 0.249, 1.0, 0.0, 1.0, 1.0, 1.0, 1.0, 1.0, 0.0, 0.0, 1.0, 0.0, 0.0, 0.0, 0.0, 0.0, 1.0, 1.0, 1.0, 0.0, 1.0, 0.0, 1.0, 1.0, 1.0, 0.0, 0.0, 1.0, 0.0, 1.0, 0.0, 0.0, 0.0, 0.249, 0.249, 0.249, 0.751, 0.0, 1.0, 0.0, 0.0, 0.751, 0.249, 0.249, 0.249, 0.0, 0.0, 1.0, 0.0, 0.751, 0.751, 0.751, 0.249, 1.0, 0.0, 1.0, 1.0, 0.249, 0.751, 0.751, 0.751, 1.0, 1.0, 0.0, 1.0, 0.6098, 0.6098, 0.3902, 0.6098, 0.3902, 0.6098, 0.6098, 0.6098, 0.249, 0.751, 0.249, 0.249, 0.249, 0.249, 0.249, 0.751, 0.751, 0.751, 0.249, 0.751, 0.249, 0.751, 0.751, 0.751, 0.249, 0.249, 0.751, 0.249, 0.751, 0.249, 0.249, 0.249, 0.249, 0.249, 0.249, 0.751, 0.249, 0.751, 0.249, 0.249, 0.751, 0.249, 0.249, 0.249, 0.249, 0.249, 0.751, 0.249, 0.751, 0.751, 0.751, 0.249, 0.751, 0.249, 0.751, 0.751, 0.249, 0.751, 0.751, 0.751, 0.751, 0.751, 0.249, 0.751, 0.3902, 0.3902, 0.3902, 0.6098, 0.249, 0.751, 0.249, 0.249, 0.6098, 0.3902, 0.3902, 0.3902, 0.249, 0.249, 0.751, 0.249, 0.6098, 0.6098, 0.6098, 0.3902, 0.751, 0.249, 0.751, 0.751, 0.3902, 0.6098, 0.6098, 0.6098, 0.751, 0.751, 0.249, 0.751, 0.3902, 0.3902, 0.6098, 0.3902, 0.6098, 0.6098, 0.3902, 0.6098, 0.3902, 0.3902, 0.6098, 0.3902, 0.6098, 0.3902, 0.3902, 0.3902, 0.6098, 0.3902, 0.6098, 0.6098, 0.6098, 0.6098, 0.6098, 0.3902, 0.3902, 0.6098, 0.3902, 0.3902, 0.3902, 0.3902, 0.3902, 0.6098, 0.375, 0.0, 0.625, 0.0, 0.625, 0.25, 0.375, 0.25, 0.375, 0.5, 0.125, 0.5, 0.125, 0.5, 0.375, 0.5, 0.625, 0.75, 0.375, 0.75, 0.375, 0.75, 0.625, 0.75, 0.375, 0.75, 0.625, 0.75, 0.625, 1.0, 0.375, 1.0, 0.125, 0.5, 0.375, 0.5, 0.375, 0.75, 0.125, 0.75, 0.625, 0.5, 0.875, 0.5, 0.875, 0.75, 0.625, 0.75, 0.375, 0.25, 0.625, 0.25, 0.625, 0.5, 0.375, 0.5, 0.875, 0.5, 0.625, 0.5, 0.625, 0.5, 0.875, 0.5, 0.375, 0.25, 0.625, 0.25, 0.625, 0.25, 0.375, 0.25, 0.625, 0.5, 0.375, 0.5, 0.375, 0.5, 0.625, 0.5, 0.375, 0.5, 0.625, 0.5, 0.625, 0.75, 0.375, 0.75, 0.375, 0.75, 0.375, 0.5, 0.375, 0.5, 0.375, 0.75, 0.625, 0.5, 0.625, 0.75, 0.625, 0.75, 0.625, 0.5, 0.375, 0.5, 0.625, 0.5, 0.625, 0.5, 0.375, 0.5, 0.0, 0.0, 0.0, 1.0, 1.0, 1.0, 1.0, 0.0, 1.0, 1.0, 1.0, 0.0, 1.0, 0.0, 1.0, 1.0, 1.0, 0.0, 0.0, 0.0, 0.0, 0.0, 1.0, 0.0, 1.0, 1.0, 1.0, 0.0, 1.0, 0.0, 1.0, 1.0, 0.0, 0.0, 0.0, 1.0, 0.0, 1.0, 0.0, 0.0, 0.0, 0.0, 0.0, 1.0, 1.0, 1.0, 1.0, 0.0, 0.0, 0.0, 0.0, 1.0, 0.0, 1.0, 0.0, 0.0, 0.0, 1.0, 1.0, 1.0, 1.0, 1.0, 0.0, 1.0, 1.0, 0.0, 0.0, 0.0, 0.0, 0.0, 1.0, 0.0, 0.9223, 0.07765, 0.9223, 0.9223, 0.9223, 0.9223, 0.9223, 0.07765, 0.0, 1.0, 0.0, 0.0, 0.0, 0.0, 0.0, 1.0, 1.0, 1.0, 0.0, 1.0, 0.0, 1.0, 1.0, 1.0, 0.0, 0.0, 1.0, 0.0, 1.0, 0.0, 0.0, 0.0, 1.0, 0.0, 1.0, 1.0, 1.0, 1.0, 1.0, 0.0, 1.0, 1.0, 0.0, 1.0, 0.0, 1.0, 1.0, 1.0, 0.0, 1.0, 0.0, 1.0, 0.0, 1.0, 0.0, 1.0, 0.0, 1.0, 1.0, 1.0, 1.0, 1.0, 0.0, 1.0, 1.0, 1.0, 1.0, 1.0, 1.0, 1.0, 1.0, 1.0, 0.07765, 0.07765, 0.07765, 0.9223, 0.0, 1.0, 0.0, 0.0, 0.9223, 0.07765, 0.07765, 0.07765, 0.0, 0.0, 1.0, 0.0, 0.9223, 0.9223, 0.9223, 0.07765, 1.0, 0.0, 1.0, 1.0, 0.07765, 0.9223, 0.9223, 0.9223, 1.0, 1.0, 0.0, 1.0, 0.07765, 0.07765, 0.9223, 0.07765, 0.9223, 0.9223, 0.07765, 0.9223, 0.07765, 0.9223, 0.07765, 0.07765, 0.07765, 0.07765, 0.07765, 0.9223, 0.9223, 0.9223, 0.07765, 0.9223, 0.07765, 0.9223, 0.9223, 0.9223, 0.07765, 0.07765, 0.9223, 0.07765, 0.9223, 0.07765, 0.07765, 0.07765])
me_plano_002.materials.append(mat_2)
me_plano_002.update()
me_cubo_002 = bpy.data.meshes.new('Cubo.002')
me_cubo_002.from_pydata([(-1.0, -1.0, -1.0), (-1.0, -1.0, 1.0), (-1.0, 1.0, -1.0), (-1.0, 1.0, 1.0), (1.0, -1.0, -1.0), (1.0, -1.0, 1.0), (1.0, 1.0, -1.0), (1.0, 1.0, 1.0), (-1.0, -1.0, -1.0), (-1.0, 1.0, -1.0), (1.0, 1.0, -1.0), (1.0, -1.0, -1.0), (-3.854, -3.854, -1.0), (-3.854, 3.854, -1.0), (3.854, 3.854, -1.0), (3.854, -3.854, -1.0)], [], [(12, 1, 3, 13), (13, 3, 7, 14), (14, 7, 5, 15), (15, 5, 1, 12), (2, 6, 4, 0), (7, 3, 1, 5), (4, 11, 8, 0), (6, 10, 11, 4), (2, 9, 10, 6), (0, 8, 9, 2), (11, 15, 12, 8), (10, 14, 15, 11), (9, 13, 14, 10), (8, 12, 13, 9)])
_uv = me_cubo_002.uv_layers.new(name='MapaUV')
_uv.uv.foreach_set('vector', [0.375, 0.0, 0.625, 0.0, 0.625, 0.25, 0.375, 0.25, 0.375, 0.25, 0.625, 0.25, 0.625, 0.5, 0.375, 0.5, 0.375, 0.5, 0.625, 0.5, 0.625, 0.75, 0.375, 0.75, 0.375, 0.75, 0.625, 0.75, 0.625, 1.0, 0.375, 1.0, 0.125, 0.5, 0.375, 0.5, 0.375, 0.75, 0.125, 0.75, 0.625, 0.5, 0.875, 0.5, 0.875, 0.75, 0.625, 0.75, 0.375, 0.75, 0.375, 0.75, 0.375, 1.0, 0.375, 1.0, 0.375, 0.5, 0.375, 0.5, 0.375, 0.75, 0.375, 0.75, 0.375, 0.25, 0.375, 0.25, 0.375, 0.5, 0.375, 0.5, 0.375, 0.0, 0.375, 0.0, 0.375, 0.25, 0.375, 0.25, 0.375, 0.75, 0.375, 0.75, 0.375, 1.0, 0.375, 1.0, 0.375, 0.5, 0.375, 0.5, 0.375, 0.75, 0.375, 0.75, 0.375, 0.25, 0.375, 0.25, 0.375, 0.5, 0.375, 0.5, 0.375, 0.0, 0.375, 0.0, 0.375, 0.25, 0.375, 0.25])
me_cubo_002.materials.append(mat_4)
me_cubo_002.update()
me_cubo_003 = bpy.data.meshes.new('Cubo.003')
me_cubo_003.from_pydata([(-1.0, -1.0, -1.0), (-1.0, -1.0, 1.0), (-1.0, 1.0, -1.0), (-1.0, 1.0, 1.0), (1.0, -1.0, -1.0), (1.0, -1.0, 1.0), (1.0, 1.0, -1.0), (1.0, 1.0, 1.0), (-1.0, -1.0, 0.6316), (-1.0, 1.0, 0.6316), (1.0, 1.0, 0.6316), (1.0, -1.0, 0.6316), (-1.0, 1.0, 0.3114), (1.0, 1.0, 0.3114), (1.0, -1.0, 0.3114), (-1.0, -1.0, 0.3114), (-1.0, 1.0, 0.05624), (1.0, 1.0, 0.05624), (1.0, -1.0, 0.05624), (-1.0, -1.0, 0.05624), (-1.0, 1.0, -0.193), (1.0, 1.0, -0.193), (1.0, -1.0, -0.193), (-1.0, -1.0, -0.193), (-1.0, 1.0, -0.4932), (1.0, 1.0, -0.4932), (1.0, -1.0, -0.4932), (-1.0, -1.0, -0.4932), (1.303, 1.0, 1.0), (1.303, -1.0, 1.0), (1.303, 1.0, 0.6316), (1.303, -1.0, 0.6316), (1.861, 1.0, 0.6316), (1.861, -1.0, 0.6316), (1.861, 1.0, 0.3114), (1.861, -1.0, 0.3114), (2.294, 1.0, 0.3114), (2.294, -1.0, 0.3114), (2.294, 1.0, 0.05624), (2.294, -1.0, 0.05624), (2.847, 1.0, 0.05624), (2.847, -1.0, 0.05624), (2.847, 1.0, -0.193), (2.847, -1.0, -0.193), (3.336, 1.0, -0.193), (3.336, -1.0, -0.193), (3.336, 1.0, -0.4932), (3.336, -1.0, -0.4932)], [], [(8, 1, 3, 9), (9, 3, 7, 10), (7, 5, 29, 28), (11, 5, 1, 8), (2, 6, 4, 0), (7, 3, 1, 5), (14, 11, 8, 15), (13, 10, 32, 34), (12, 9, 10, 13), (15, 8, 9, 12), (19, 15, 12, 16), (16, 12, 13, 17), (14, 18, 39, 37), (18, 14, 15, 19), (22, 18, 19, 23), (21, 17, 40, 42), (20, 16, 17, 21), (23, 19, 16, 20), (27, 23, 20, 24), (24, 20, 21, 25), (25, 21, 44, 46), (26, 22, 23, 27), (4, 26, 27, 0), (6, 25, 26, 4), (2, 24, 25, 6), (0, 27, 24, 2), (30, 28, 29, 31), (11, 10, 30, 31), (5, 11, 31, 29), (10, 7, 28, 30), (34, 32, 33, 35), (10, 11, 33, 32), (14, 13, 34, 35), (11, 14, 35, 33), (38, 36, 37, 39), (13, 14, 37, 36), (18, 17, 38, 39), (17, 13, 36, 38), (42, 40, 41, 43), (17, 18, 41, 40), (22, 21, 42, 43), (18, 22, 43, 41), (46, 44, 45, 47), (22, 26, 47, 45), (21, 22, 45, 44), (26, 25, 46, 47)])
_uv = me_cubo_003.uv_layers.new(name='MapaUV')
_uv.uv.foreach_set('vector', [0.579, 0.0, 0.625, 0.0, 0.625, 0.25, 0.579, 0.25, 0.579, 0.25, 0.625, 0.25, 0.625, 0.5, 0.579, 0.5, 0.625, 0.5, 0.625, 0.75, 0.625, 0.75, 0.625, 0.5, 0.579, 0.75, 0.625, 0.75, 0.625, 1.0, 0.579, 1.0, 0.125, 0.5, 0.375, 0.5, 0.375, 0.75, 0.125, 0.75, 0.625, 0.5, 0.875, 0.5, 0.875, 0.75, 0.625, 0.75, 0.5389, 0.75, 0.579, 0.75, 0.579, 1.0, 0.5389, 1.0, 0.5389, 0.5, 0.579, 0.5, 0.579, 0.5, 0.5389, 0.5, 0.5389, 0.25, 0.579, 0.25, 0.579, 0.5, 0.5389, 0.5, 0.5389, 0.0, 0.579, 0.0, 0.579, 0.25, 0.5389, 0.25, 0.507, 0.0, 0.5389, 0.0, 0.5389, 0.25, 0.507, 0.25, 0.507, 0.25, 0.5389, 0.25, 0.5389, 0.5, 0.507, 0.5, 0.5389, 0.75, 0.507, 0.75, 0.507, 0.75, 0.5389, 0.75, 0.507, 0.75, 0.5389, 0.75, 0.5389, 1.0, 0.507, 1.0, 0.4759, 0.75, 0.507, 0.75, 0.507, 1.0, 0.4759, 1.0, 0.4759, 0.5, 0.507, 0.5, 0.507, 0.5, 0.4759, 0.5, 0.4759, 0.25, 0.507, 0.25, 0.507, 0.5, 0.4759, 0.5, 0.4759, 0.0, 0.507, 0.0, 0.507, 0.25, 0.4759, 0.25, 0.4383, 0.0, 0.4759, 0.0, 0.4759, 0.25, 0.4383, 0.25, 0.4383, 0.25, 0.4759, 0.25, 0.4759, 0.5, 0.4383, 0.5, 0.4383, 0.5, 0.4759, 0.5, 0.4759, 0.5, 0.4383, 0.5, 0.4383, 0.75, 0.4759, 0.75, 0.4759, 1.0, 0.4383, 1.0, 0.375, 0.75, 0.4383, 0.75, 0.4383, 1.0, 0.375, 1.0, 0.375, 0.5, 0.4383, 0.5, 0.4383, 0.75, 0.375, 0.75, 0.375, 0.25, 0.4383, 0.25, 0.4383, 0.5, 0.375, 0.5, 0.375, 0.0, 0.4383, 0.0, 0.4383, 0.25, 0.375, 0.25, 0.579, 0.5, 0.625, 0.5, 0.625, 0.75, 0.579, 0.75, 0.579, 0.75, 0.579, 0.5, 0.579, 0.5, 0.579, 0.75, 0.625, 0.75, 0.579, 0.75, 0.579, 0.75, 0.625, 0.75, 0.579, 0.5, 0.625, 0.5, 0.625, 0.5, 0.579, 0.5, 0.5389, 0.5, 0.579, 0.5, 0.579, 0.75, 0.5389, 0.75, 0.579, 0.5, 0.579, 0.75, 0.579, 0.75, 0.579, 0.5, 0.5389, 0.75, 0.5389, 0.5, 0.5389, 0.5, 0.5389, 0.75, 0.579, 0.75, 0.5389, 0.75, 0.5389, 0.75, 0.579, 0.75, 0.507, 0.5, 0.5389, 0.5, 0.5389, 0.75, 0.507, 0.75, 0.5389, 0.5, 0.5389, 0.75, 0.5389, 0.75, 0.5389, 0.5, 0.507, 0.75, 0.507, 0.5, 0.507, 0.5, 0.507, 0.75, 0.507, 0.5, 0.5389, 0.5, 0.5389, 0.5, 0.507, 0.5, 0.4759, 0.5, 0.507, 0.5, 0.507, 0.75, 0.4759, 0.75, 0.507, 0.5, 0.507, 0.75, 0.507, 0.75, 0.507, 0.5, 0.4759, 0.75, 0.4759, 0.5, 0.4759, 0.5, 0.4759, 0.75, 0.507, 0.75, 0.4759, 0.75, 0.4759, 0.75, 0.507, 0.75, 0.4383, 0.5, 0.4759, 0.5, 0.4759, 0.75, 0.4383, 0.75, 0.4759, 0.75, 0.4383, 0.75, 0.4383, 0.75, 0.4759, 0.75, 0.4759, 0.5, 0.4759, 0.75, 0.4759, 0.75, 0.4759, 0.5, 0.4383, 0.75, 0.4383, 0.5, 0.4383, 0.5, 0.4383, 0.75])
me_cubo_003.materials.append(mat_material)
me_cubo_003.update()
me_plano = bpy.data.meshes.new('Plano')
me_plano.from_pydata([(-1.0, -1.0, 0.0), (1.0, -1.0, 0.0), (-1.0, 1.0, 0.0), (1.0, 1.0, 0.0)], [], [(0, 1, 3, 2)])
_uv = me_plano.uv_layers.new(name='MapaUV')
_uv.uv.foreach_set('vector', [0.0, 0.0, 1.0, 0.0, 1.0, 1.0, 0.0, 1.0])
me_plano.update()
me_plano_003 = bpy.data.meshes.new('Plano.003')
me_plano_003.from_pydata([(-1.0, -1.0, 0.0), (1.0, -1.0, 0.0), (-1.0, 1.0, 0.0), (1.0, 1.0, 0.0)], [], [(0, 1, 3, 2)])
_uv = me_plano_003.uv_layers.new(name='MapaUV')
_uv.uv.foreach_set('vector', [0.0, 0.0, 1.0, 0.0, 1.0, 1.0, 0.0, 1.0])
me_plano_003.update()

# ---- objects
ob_cubo = bpy.data.objects.new('Cubo', me_cubo)
ob_cubo_001 = bpy.data.objects.new('Cubo.001', me_cubo_001)
ob_plano_001 = bpy.data.objects.new('Plano.001', me_plano_001)
ob_plano = bpy.data.objects.new('Plano', me_plano_002)
ob_cubo_002 = bpy.data.objects.new('Cubo.002', me_cubo_002)
ob_cubo_003 = bpy.data.objects.new('Cubo.003', me_cubo_003)
ob_plano_002 = bpy.data.objects.new('Plano.002', me_plano)
ob_plano_003 = bpy.data.objects.new('Plano.003', me_plano_003)

# ---- transforms, parenting, visibility, modifiers, constraints
ob_cubo.location = (-31.69, 84.29, 23.51)
ob_cubo.scale = (13.94, 13.94, 13.94)
_m = ob_cubo.modifiers.new('Subdivisión', 'SUBSURF')
_m.levels = 6
ob_cubo_001.location = (6.574, -84.69, 16.81)
ob_cubo_001.scale = (13.39, 13.39, 13.39)
_m = ob_cubo_001.modifiers.new('Subdivisión', 'SUBSURF')
_m.levels = 6
ob_plano_001.location = (-12.21, 84.49, -0.8345)
ob_plano_001.rotation_euler = (0.01857, 0.02512, 0.01629)
ob_plano_001.scale = (21.09, 26.04, 22.38)
ob_plano.location = (-0.4158, -11.12, -0.7382)
ob_plano.scale = (28.47, 28.47, 28.47)
ob_cubo_002.location = (6.46, -156.0, 6.786)
ob_cubo_002.scale = (26.23, 26.23, 26.23)
_m = ob_cubo_002.modifiers.new('Subdivisión', 'SUBSURF')
_m.levels = 6
ob_cubo_003.location = (43.88, -73.2, 0.077)
ob_cubo_003.scale = (6.075, 6.075, 6.075)
ob_plano_002.location = (0.0, 0.0, 0.0)
ob_plano_003.location = (0.0, 0.0, 0.0)

# ---- collection membership
col_collection.objects.link(ob_cubo)
col_collection.objects.link(ob_cubo_001)
col_collection.objects.link(ob_plano_001)
col_collection.objects.link(ob_plano)
col_collection.objects.link(ob_cubo_002)
col_collection.objects.link(ob_cubo_003)
col_collection.objects.link(ob_plano_002)
col_collection.objects.link(ob_plano_003)

# ---- scene / render settings (as saved in the file)
scene.frame_start = 1; scene.frame_end = 250; scene.frame_set(1)
scene.render.engine = 'BLENDER_EEVEE_NEXT'
scene.cycles.sampling_pattern = 'TABULATED_SOBOL'
scene.eevee.ray_tracing_options.trace_max_roughness = 0.0
bpy.context.view_layer.update()

# ---- added for rendering (the .blend has no active camera and no usable light): camera, sun
cam_auto = bpy.data.cameras.new('AutoCamera')
cam_auto.lens = 50.0
cam_auto.sensor_width = 36.0
cam_auto.clip_end = 7421.92
ob_auto_camera = bpy.data.objects.new('AutoCamera', cam_auto)
scene.collection.objects.link(ob_auto_camera)
ob_auto_camera.location = (439.645, -567.016, 347.325)
ob_auto_camera.rotation_euler = (1.09748, -7.21219e-08, 0.694738)
scene.camera = ob_auto_camera
light_auto_sun = bpy.data.lights.new('AutoSun', 'SUN')
light_auto_sun.energy = 3.0
light_auto_sun.angle = 0.0523599
ob_auto_sun = bpy.data.objects.new('AutoSun', light_auto_sun)
scene.collection.objects.link(ob_auto_sun)
ob_auto_sun.rotation_euler = (0.872665, 0.174533, 0.523599)
bpy.context.view_layer.update()
